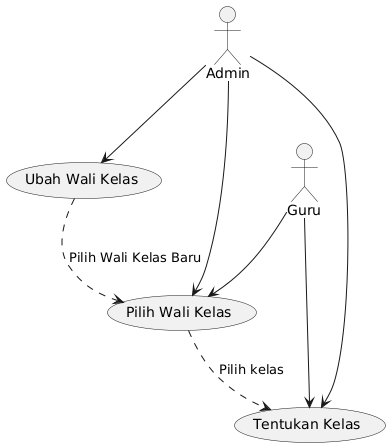

The diagram above was rendered by PlantUML. Its source (embedded in the PNG):
@startuml
:Admin: --> (Ubah Wali Kelas)
:Admin: --> (Pilih Wali Kelas)
:Admin: --> (Tentukan Kelas)

:Guru: --> (Pilih Wali Kelas)
:Guru: --> (Tentukan Kelas)

(Pilih Wali Kelas) .d.> (Tentukan Kelas) : Pilih kelas
(Ubah Wali Kelas) .d.> (Pilih Wali Kelas) : Pilih Wali Kelas Baru
@enduml